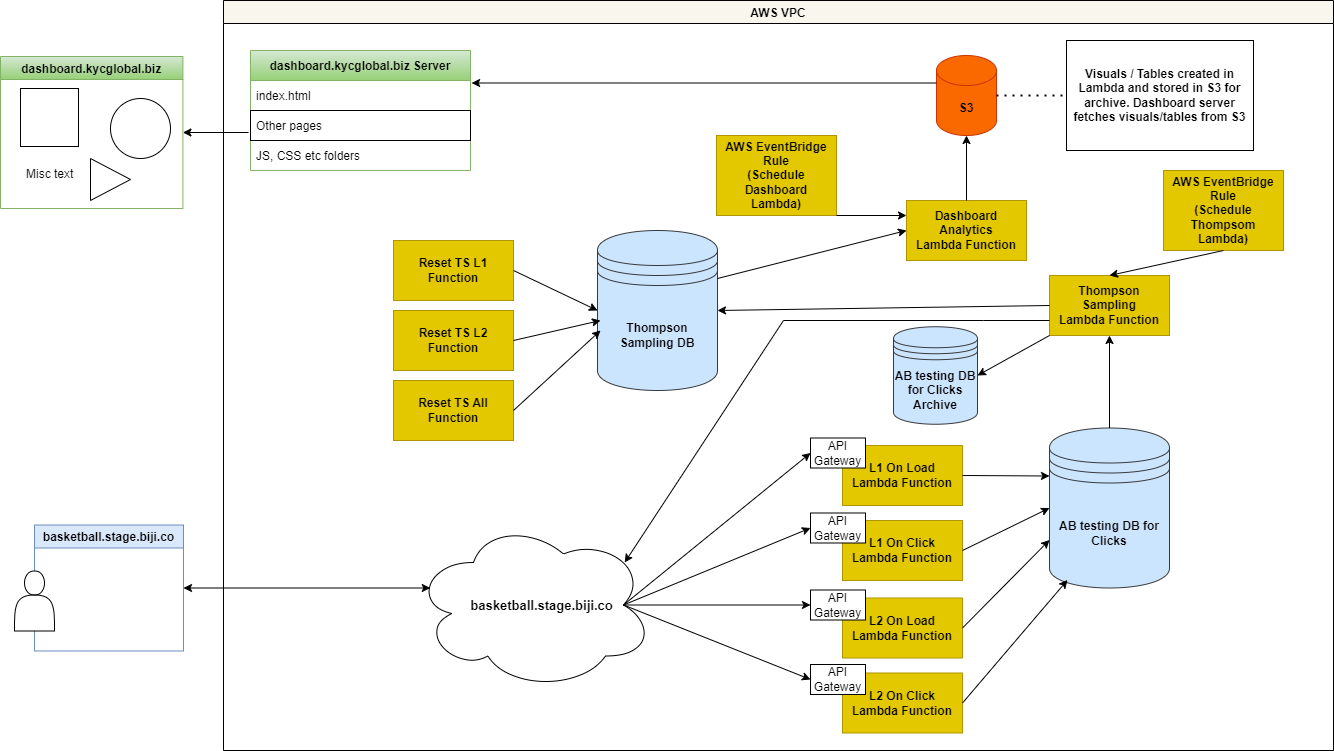

The diagram above was exported from draw.io. Its source (the exported page's mxGraphModel, read from the mxfile embedded in the PNG):
<mxGraphModel dx="1434" dy="782" grid="1" gridSize="10" guides="1" tooltips="1" connect="1" arrows="1" fold="1" page="1" pageScale="1" pageWidth="1390" pageHeight="980" math="0" shadow="0">
  <root>
    <mxCell id="0" />
    <mxCell id="1" parent="0" />
    <mxCell id="2S_m1pd-VbBx6f7pxFCj-80" value="AWS VPC" style="swimlane;strokeColor=default;fillColor=#f9f7ed;gradientColor=none;swimlaneFillColor=none;" parent="1" vertex="1">
      <mxGeometry x="243" y="20" width="1110" height="750" as="geometry" />
    </mxCell>
    <mxCell id="ao882QegXJ-BH3-QTLuM-1" value="&lt;b&gt;AWS EventBridge Rule&lt;br&gt;(Schedule Thompsom&lt;br&gt;Lambda)&lt;br&gt;&lt;/b&gt;" style="rounded=0;whiteSpace=wrap;html=1;strokeColor=#B09500;fillColor=#e3c800;fontColor=#000000;" parent="2S_m1pd-VbBx6f7pxFCj-80" vertex="1">
      <mxGeometry x="940" y="170" width="120" height="80" as="geometry" />
    </mxCell>
    <mxCell id="2S_m1pd-VbBx6f7pxFCj-64" value="dashboard.kycglobal.biz Server" style="swimlane;fontStyle=1;childLayout=stackLayout;horizontal=1;startSize=30;horizontalStack=0;resizeParent=1;resizeParentMax=0;resizeLast=0;collapsible=1;marginBottom=0;fillColor=#d5e8d4;gradientColor=#97d077;strokeColor=#82b366;" parent="2S_m1pd-VbBx6f7pxFCj-80" vertex="1">
      <mxGeometry x="27" y="50" width="220" height="120" as="geometry" />
    </mxCell>
    <mxCell id="2S_m1pd-VbBx6f7pxFCj-65" value="index.html" style="text;strokeColor=none;fillColor=none;align=left;verticalAlign=middle;spacingLeft=4;spacingRight=4;overflow=hidden;points=[[0,0.5],[1,0.5]];portConstraint=eastwest;rotatable=0;" parent="2S_m1pd-VbBx6f7pxFCj-64" vertex="1">
      <mxGeometry y="30" width="220" height="30" as="geometry" />
    </mxCell>
    <mxCell id="2S_m1pd-VbBx6f7pxFCj-66" value="Other pages" style="text;strokeColor=default;fillColor=none;align=left;verticalAlign=middle;spacingLeft=4;spacingRight=4;overflow=hidden;points=[[0,0.5],[1,0.5]];portConstraint=eastwest;rotatable=0;" parent="2S_m1pd-VbBx6f7pxFCj-64" vertex="1">
      <mxGeometry y="60" width="220" height="30" as="geometry" />
    </mxCell>
    <mxCell id="2S_m1pd-VbBx6f7pxFCj-67" value="JS, CSS etc folders" style="text;strokeColor=none;fillColor=none;align=left;verticalAlign=middle;spacingLeft=4;spacingRight=4;overflow=hidden;points=[[0,0.5],[1,0.5]];portConstraint=eastwest;rotatable=0;" parent="2S_m1pd-VbBx6f7pxFCj-64" vertex="1">
      <mxGeometry y="90" width="220" height="30" as="geometry" />
    </mxCell>
    <mxCell id="2S_m1pd-VbBx6f7pxFCj-63" value="&lt;b&gt;Dashboard Analytics&lt;br&gt;Lambda Function&lt;/b&gt;" style="rounded=0;whiteSpace=wrap;html=1;fillColor=#e3c800;fontColor=#000000;strokeColor=#B09500;" parent="2S_m1pd-VbBx6f7pxFCj-80" vertex="1">
      <mxGeometry x="683" y="200" width="120" height="60" as="geometry" />
    </mxCell>
    <mxCell id="ao882QegXJ-BH3-QTLuM-3" value="&lt;b&gt;S3&lt;/b&gt;" style="shape=cylinder3;whiteSpace=wrap;html=1;boundedLbl=1;backgroundOutline=1;size=15;fillColor=#fa6800;fontColor=#000000;strokeColor=#C73500;" parent="2S_m1pd-VbBx6f7pxFCj-80" vertex="1">
      <mxGeometry x="713" y="55" width="60" height="80" as="geometry" />
    </mxCell>
    <mxCell id="ao882QegXJ-BH3-QTLuM-4" value="" style="endArrow=classic;html=1;rounded=0;exitX=0.5;exitY=0;exitDx=0;exitDy=0;entryX=0.5;entryY=1;entryDx=0;entryDy=0;entryPerimeter=0;" parent="2S_m1pd-VbBx6f7pxFCj-80" source="2S_m1pd-VbBx6f7pxFCj-63" target="ao882QegXJ-BH3-QTLuM-3" edge="1">
      <mxGeometry width="50" height="50" relative="1" as="geometry">
        <mxPoint x="383" y="410" as="sourcePoint" />
        <mxPoint x="743" y="150" as="targetPoint" />
      </mxGeometry>
    </mxCell>
    <mxCell id="ao882QegXJ-BH3-QTLuM-5" value="" style="endArrow=classic;html=1;rounded=0;exitX=0;exitY=0;exitDx=0;exitDy=27.5;exitPerimeter=0;entryX=1.005;entryY=0.083;entryDx=0;entryDy=0;entryPerimeter=0;" parent="2S_m1pd-VbBx6f7pxFCj-80" source="ao882QegXJ-BH3-QTLuM-3" target="2S_m1pd-VbBx6f7pxFCj-65" edge="1">
      <mxGeometry width="50" height="50" relative="1" as="geometry">
        <mxPoint x="383" y="410" as="sourcePoint" />
        <mxPoint x="433" y="360" as="targetPoint" />
      </mxGeometry>
    </mxCell>
    <mxCell id="ao882QegXJ-BH3-QTLuM-6" value="&lt;b&gt;Visuals / Tables created in Lambda and stored in S3 for archive. Dashboard server fetches visuals/tables from S3&lt;/b&gt;" style="text;html=1;strokeColor=default;fillColor=none;align=center;verticalAlign=middle;whiteSpace=wrap;rounded=0;" parent="2S_m1pd-VbBx6f7pxFCj-80" vertex="1">
      <mxGeometry x="843" y="40" width="187" height="110" as="geometry" />
    </mxCell>
    <mxCell id="ao882QegXJ-BH3-QTLuM-7" value="" style="endArrow=none;dashed=1;html=1;dashPattern=1 3;strokeWidth=2;rounded=0;exitX=1;exitY=0.5;exitDx=0;exitDy=0;exitPerimeter=0;" parent="2S_m1pd-VbBx6f7pxFCj-80" source="ao882QegXJ-BH3-QTLuM-3" target="ao882QegXJ-BH3-QTLuM-6" edge="1">
      <mxGeometry width="50" height="50" relative="1" as="geometry">
        <mxPoint x="883" y="190" as="sourcePoint" />
        <mxPoint x="933" y="140" as="targetPoint" />
      </mxGeometry>
    </mxCell>
    <mxCell id="usf2pgPi75e2WLpN8f_t-1" value="&lt;b&gt;AB testing DB for Clicks&lt;br&gt;Archive&lt;br&gt;&lt;/b&gt;" style="shape=datastore;whiteSpace=wrap;html=1;fillColor=#cce5ff;strokeColor=#36393d;" parent="2S_m1pd-VbBx6f7pxFCj-80" vertex="1">
      <mxGeometry x="670" y="326.25" width="84" height="97.5" as="geometry" />
    </mxCell>
    <mxCell id="iXwD92fnjVwOLxLB-KDe-1" value="&lt;b&gt;AWS EventBridge Rule&lt;br&gt;(Schedule Dashboard &lt;br&gt;Lambda)&lt;br&gt;&lt;/b&gt;" style="rounded=0;whiteSpace=wrap;html=1;strokeColor=#B09500;fillColor=#e3c800;fontColor=#000000;" parent="2S_m1pd-VbBx6f7pxFCj-80" vertex="1">
      <mxGeometry x="493" y="135" width="120" height="80" as="geometry" />
    </mxCell>
    <mxCell id="iXwD92fnjVwOLxLB-KDe-2" value="" style="endArrow=classic;html=1;rounded=0;exitX=1;exitY=1;exitDx=0;exitDy=0;entryX=0;entryY=0.25;entryDx=0;entryDy=0;" parent="2S_m1pd-VbBx6f7pxFCj-80" source="iXwD92fnjVwOLxLB-KDe-1" target="2S_m1pd-VbBx6f7pxFCj-63" edge="1">
      <mxGeometry width="50" height="50" relative="1" as="geometry">
        <mxPoint x="873" y="200" as="sourcePoint" />
        <mxPoint x="792.3333333333335" y="170" as="targetPoint" />
      </mxGeometry>
    </mxCell>
    <mxCell id="VNknZtEU0Iwhir4T0k2c-6" value="" style="ellipse;shape=cloud;whiteSpace=wrap;html=1;" parent="2S_m1pd-VbBx6f7pxFCj-80" vertex="1">
      <mxGeometry x="190" y="519.5" width="240" height="170" as="geometry" />
    </mxCell>
    <mxCell id="VNknZtEU0Iwhir4T0k2c-7" value="&lt;font style=&quot;font-size: 13px;&quot;&gt;&lt;b&gt;basketball.stage.biji.co&lt;/b&gt;&lt;/font&gt;" style="text;html=1;strokeColor=none;fillColor=none;align=center;verticalAlign=middle;whiteSpace=wrap;rounded=0;" parent="2S_m1pd-VbBx6f7pxFCj-80" vertex="1">
      <mxGeometry x="290" y="589.5" width="57" height="30" as="geometry" />
    </mxCell>
    <mxCell id="VNknZtEU0Iwhir4T0k2c-18" value="&lt;b&gt;Reset TS L1&lt;br&gt;Function&lt;/b&gt;" style="rounded=0;whiteSpace=wrap;html=1;fillColor=#e3c800;fontColor=#000000;strokeColor=#B09500;" parent="2S_m1pd-VbBx6f7pxFCj-80" vertex="1">
      <mxGeometry x="170" y="240" width="120" height="60" as="geometry" />
    </mxCell>
    <mxCell id="VNknZtEU0Iwhir4T0k2c-19" value="&lt;b&gt;Reset TS L2&lt;br&gt;Function&lt;/b&gt;" style="rounded=0;whiteSpace=wrap;html=1;fillColor=#e3c800;fontColor=#000000;strokeColor=#B09500;" parent="2S_m1pd-VbBx6f7pxFCj-80" vertex="1">
      <mxGeometry x="170" y="310" width="120" height="60" as="geometry" />
    </mxCell>
    <mxCell id="VNknZtEU0Iwhir4T0k2c-20" value="&lt;b&gt;Reset TS All&lt;br&gt;Function&lt;/b&gt;" style="rounded=0;whiteSpace=wrap;html=1;fillColor=#e3c800;fontColor=#000000;strokeColor=#B09500;" parent="2S_m1pd-VbBx6f7pxFCj-80" vertex="1">
      <mxGeometry x="170" y="380" width="120" height="60" as="geometry" />
    </mxCell>
    <mxCell id="2S_m1pd-VbBx6f7pxFCj-6" value="basketball.stage.biji.co" style="swimlane;fillColor=#dae8fc;strokeColor=#6c8ebf;" parent="1" vertex="1">
      <mxGeometry x="54" y="544.5" width="149" height="126" as="geometry" />
    </mxCell>
    <mxCell id="2S_m1pd-VbBx6f7pxFCj-5" value="" style="shape=actor;whiteSpace=wrap;html=1;" parent="2S_m1pd-VbBx6f7pxFCj-6" vertex="1">
      <mxGeometry x="-20" y="46" width="40" height="60" as="geometry" />
    </mxCell>
    <mxCell id="2S_m1pd-VbBx6f7pxFCj-26" value="&lt;b&gt;L1 On Load&lt;br&gt;Lambda Function&lt;/b&gt;" style="rounded=0;whiteSpace=wrap;html=1;fillColor=#e3c800;fontColor=#000000;strokeColor=#B09500;" parent="1" vertex="1">
      <mxGeometry x="862" y="465" width="120" height="60" as="geometry" />
    </mxCell>
    <mxCell id="2S_m1pd-VbBx6f7pxFCj-27" value="&lt;b&gt;L1 On Click&lt;br&gt;Lambda Function&lt;/b&gt;" style="rounded=0;whiteSpace=wrap;html=1;fillColor=#e3c800;fontColor=#000000;strokeColor=#B09500;" parent="1" vertex="1">
      <mxGeometry x="862" y="540" width="120" height="60" as="geometry" />
    </mxCell>
    <mxCell id="2S_m1pd-VbBx6f7pxFCj-28" value="&lt;b&gt;AB testing DB for Clicks&lt;/b&gt;" style="shape=datastore;whiteSpace=wrap;html=1;fillColor=#cce5ff;strokeColor=#36393d;" parent="1" vertex="1">
      <mxGeometry x="1069" y="447.5" width="120" height="160" as="geometry" />
    </mxCell>
    <mxCell id="2S_m1pd-VbBx6f7pxFCj-29" value="" style="endArrow=classic;html=1;rounded=0;exitX=1;exitY=0.5;exitDx=0;exitDy=0;entryX=0;entryY=0.3;entryDx=0;entryDy=0;" parent="1" source="2S_m1pd-VbBx6f7pxFCj-26" target="2S_m1pd-VbBx6f7pxFCj-28" edge="1">
      <mxGeometry width="50" height="50" relative="1" as="geometry">
        <mxPoint x="977" y="640" as="sourcePoint" />
        <mxPoint x="1027" y="590" as="targetPoint" />
      </mxGeometry>
    </mxCell>
    <mxCell id="2S_m1pd-VbBx6f7pxFCj-30" value="" style="endArrow=classic;html=1;rounded=0;exitX=1;exitY=0.5;exitDx=0;exitDy=0;entryX=0;entryY=0.5;entryDx=0;entryDy=0;" parent="1" source="2S_m1pd-VbBx6f7pxFCj-27" target="2S_m1pd-VbBx6f7pxFCj-28" edge="1">
      <mxGeometry width="50" height="50" relative="1" as="geometry">
        <mxPoint x="1007" y="670" as="sourcePoint" />
        <mxPoint x="1057" y="620" as="targetPoint" />
      </mxGeometry>
    </mxCell>
    <mxCell id="2S_m1pd-VbBx6f7pxFCj-33" value="&lt;b&gt;L2 On Load&lt;br&gt;Lambda Function&lt;/b&gt;" style="rounded=0;whiteSpace=wrap;html=1;fillColor=#e3c800;fontColor=#000000;strokeColor=#B09500;" parent="1" vertex="1">
      <mxGeometry x="862" y="617.5" width="120" height="60" as="geometry" />
    </mxCell>
    <mxCell id="2S_m1pd-VbBx6f7pxFCj-34" value="&lt;b&gt;L2 On Click&lt;br&gt;Lambda Function&lt;/b&gt;" style="rounded=0;whiteSpace=wrap;html=1;fillColor=#e3c800;fontColor=#000000;strokeColor=#B09500;" parent="1" vertex="1">
      <mxGeometry x="862" y="692.5" width="120" height="60" as="geometry" />
    </mxCell>
    <mxCell id="2S_m1pd-VbBx6f7pxFCj-36" value="" style="endArrow=classic;html=1;rounded=0;exitX=1;exitY=0.5;exitDx=0;exitDy=0;entryX=0;entryY=0.7;entryDx=0;entryDy=0;" parent="1" source="2S_m1pd-VbBx6f7pxFCj-33" target="2S_m1pd-VbBx6f7pxFCj-28" edge="1">
      <mxGeometry width="50" height="50" relative="1" as="geometry">
        <mxPoint x="1012" y="840" as="sourcePoint" />
        <mxPoint x="1121.9999999999995" y="677.9999999999998" as="targetPoint" />
      </mxGeometry>
    </mxCell>
    <mxCell id="2S_m1pd-VbBx6f7pxFCj-37" value="" style="endArrow=classic;html=1;rounded=0;exitX=1;exitY=0.5;exitDx=0;exitDy=0;entryX=0.15;entryY=0.95;entryDx=0;entryDy=0;entryPerimeter=0;" parent="1" source="2S_m1pd-VbBx6f7pxFCj-34" target="2S_m1pd-VbBx6f7pxFCj-28" edge="1">
      <mxGeometry width="50" height="50" relative="1" as="geometry">
        <mxPoint x="1042" y="870" as="sourcePoint" />
        <mxPoint x="1123.08" y="728.8799999999999" as="targetPoint" />
      </mxGeometry>
    </mxCell>
    <mxCell id="2S_m1pd-VbBx6f7pxFCj-40" value="&lt;b&gt;Thompson Sampling&lt;br&gt;Lambda Function&lt;/b&gt;" style="rounded=0;whiteSpace=wrap;html=1;strokeColor=#B09500;fillColor=#e3c800;fontColor=#000000;" parent="1" vertex="1">
      <mxGeometry x="1069" y="295" width="120" height="60" as="geometry" />
    </mxCell>
    <mxCell id="2S_m1pd-VbBx6f7pxFCj-45" value="" style="endArrow=classic;html=1;rounded=0;exitX=0.5;exitY=0;exitDx=0;exitDy=0;entryX=0.5;entryY=1;entryDx=0;entryDy=0;" parent="1" source="2S_m1pd-VbBx6f7pxFCj-28" target="2S_m1pd-VbBx6f7pxFCj-40" edge="1">
      <mxGeometry width="50" height="50" relative="1" as="geometry">
        <mxPoint x="619" y="560" as="sourcePoint" />
        <mxPoint x="669" y="510" as="targetPoint" />
      </mxGeometry>
    </mxCell>
    <mxCell id="2S_m1pd-VbBx6f7pxFCj-46" value="&lt;b&gt;Thompson Sampling DB&lt;/b&gt;" style="shape=datastore;whiteSpace=wrap;html=1;fillColor=#cce5ff;strokeColor=#36393d;" parent="1" vertex="1">
      <mxGeometry x="617" y="250" width="120" height="160" as="geometry" />
    </mxCell>
    <mxCell id="2S_m1pd-VbBx6f7pxFCj-48" value="" style="endArrow=classic;html=1;rounded=0;exitX=0;exitY=0.5;exitDx=0;exitDy=0;entryX=1;entryY=0.5;entryDx=0;entryDy=0;" parent="1" source="2S_m1pd-VbBx6f7pxFCj-40" target="2S_m1pd-VbBx6f7pxFCj-46" edge="1">
      <mxGeometry width="50" height="50" relative="1" as="geometry">
        <mxPoint x="587" y="500" as="sourcePoint" />
        <mxPoint x="637" y="450" as="targetPoint" />
      </mxGeometry>
    </mxCell>
    <mxCell id="2S_m1pd-VbBx6f7pxFCj-58" value="" style="endArrow=classic;html=1;rounded=0;exitX=1;exitY=0.3;exitDx=0;exitDy=0;entryX=0;entryY=0.5;entryDx=0;entryDy=0;" parent="1" source="2S_m1pd-VbBx6f7pxFCj-46" target="2S_m1pd-VbBx6f7pxFCj-63" edge="1">
      <mxGeometry width="50" height="50" relative="1" as="geometry">
        <mxPoint x="587" y="500" as="sourcePoint" />
        <mxPoint x="793" y="280" as="targetPoint" />
      </mxGeometry>
    </mxCell>
    <mxCell id="2S_m1pd-VbBx6f7pxFCj-71" value="API Gateway" style="rounded=0;whiteSpace=wrap;html=1;strokeColor=default;" parent="1" vertex="1">
      <mxGeometry x="830" y="457.5" width="55" height="30" as="geometry" />
    </mxCell>
    <mxCell id="2S_m1pd-VbBx6f7pxFCj-72" value="API Gateway" style="rounded=0;whiteSpace=wrap;html=1;strokeColor=default;" parent="1" vertex="1">
      <mxGeometry x="830" y="532.5" width="55" height="30" as="geometry" />
    </mxCell>
    <mxCell id="2S_m1pd-VbBx6f7pxFCj-73" value="API Gateway" style="rounded=0;whiteSpace=wrap;html=1;strokeColor=default;" parent="1" vertex="1">
      <mxGeometry x="830" y="609.5" width="55" height="30" as="geometry" />
    </mxCell>
    <mxCell id="2S_m1pd-VbBx6f7pxFCj-74" value="API Gateway" style="rounded=0;whiteSpace=wrap;html=1;strokeColor=default;" parent="1" vertex="1">
      <mxGeometry x="830" y="684" width="55" height="30" as="geometry" />
    </mxCell>
    <mxCell id="2S_m1pd-VbBx6f7pxFCj-79" value="dashboard.kycglobal.biz" style="swimlane;fillColor=#d5e8d4;strokeColor=#82b366;gradientColor=#97d077;" parent="1" vertex="1">
      <mxGeometry x="20" y="76" width="182.4" height="152" as="geometry" />
    </mxCell>
    <mxCell id="2S_m1pd-VbBx6f7pxFCj-90" value="" style="whiteSpace=wrap;html=1;aspect=fixed;strokeColor=default;" parent="2S_m1pd-VbBx6f7pxFCj-79" vertex="1">
      <mxGeometry x="20" y="32" width="58" height="58" as="geometry" />
    </mxCell>
    <mxCell id="2S_m1pd-VbBx6f7pxFCj-91" value="" style="ellipse;whiteSpace=wrap;html=1;aspect=fixed;strokeColor=default;" parent="2S_m1pd-VbBx6f7pxFCj-79" vertex="1">
      <mxGeometry x="110" y="42" width="60" height="60" as="geometry" />
    </mxCell>
    <mxCell id="2S_m1pd-VbBx6f7pxFCj-92" value="" style="triangle;whiteSpace=wrap;html=1;strokeColor=default;" parent="2S_m1pd-VbBx6f7pxFCj-79" vertex="1">
      <mxGeometry x="90" y="102" width="40" height="42" as="geometry" />
    </mxCell>
    <mxCell id="2S_m1pd-VbBx6f7pxFCj-93" value="Misc text" style="text;strokeColor=none;fillColor=none;align=left;verticalAlign=middle;spacingLeft=4;spacingRight=4;overflow=hidden;points=[[0,0.5],[1,0.5]];portConstraint=eastwest;rotatable=0;" parent="2S_m1pd-VbBx6f7pxFCj-79" vertex="1">
      <mxGeometry x="20" y="102" width="80" height="30" as="geometry" />
    </mxCell>
    <mxCell id="2S_m1pd-VbBx6f7pxFCj-83" value="" style="endArrow=classic;html=1;rounded=0;exitX=-0.009;exitY=0.733;exitDx=0;exitDy=0;entryX=1;entryY=0.5;entryDx=0;entryDy=0;exitPerimeter=0;" parent="1" source="2S_m1pd-VbBx6f7pxFCj-66" target="2S_m1pd-VbBx6f7pxFCj-79" edge="1">
      <mxGeometry width="50" height="50" relative="1" as="geometry">
        <mxPoint x="214.71572875253787" y="269.71572875253787" as="sourcePoint" />
        <mxPoint x="64" y="220" as="targetPoint" />
      </mxGeometry>
    </mxCell>
    <mxCell id="ao882QegXJ-BH3-QTLuM-2" value="" style="endArrow=classic;html=1;rounded=0;entryX=0.5;entryY=0;entryDx=0;entryDy=0;exitX=0.5;exitY=1;exitDx=0;exitDy=0;" parent="1" source="ao882QegXJ-BH3-QTLuM-1" target="2S_m1pd-VbBx6f7pxFCj-40" edge="1">
      <mxGeometry width="50" height="50" relative="1" as="geometry">
        <mxPoint x="1129" y="270" as="sourcePoint" />
        <mxPoint x="563" y="310" as="targetPoint" />
      </mxGeometry>
    </mxCell>
    <mxCell id="usf2pgPi75e2WLpN8f_t-2" value="" style="endArrow=classic;html=1;rounded=0;entryX=1;entryY=0.5;entryDx=0;entryDy=0;exitX=0;exitY=1;exitDx=0;exitDy=0;" parent="1" source="2S_m1pd-VbBx6f7pxFCj-40" target="usf2pgPi75e2WLpN8f_t-1" edge="1">
      <mxGeometry width="50" height="50" relative="1" as="geometry">
        <mxPoint x="1063" y="360" as="sourcePoint" />
        <mxPoint x="1139" y="370" as="targetPoint" />
      </mxGeometry>
    </mxCell>
    <mxCell id="VNknZtEU0Iwhir4T0k2c-9" value="" style="endArrow=classic;html=1;rounded=0;fontSize=13;entryX=0.88;entryY=0.25;entryDx=0;entryDy=0;entryPerimeter=0;exitX=0;exitY=0.75;exitDx=0;exitDy=0;" parent="1" source="2S_m1pd-VbBx6f7pxFCj-40" target="VNknZtEU0Iwhir4T0k2c-6" edge="1">
      <mxGeometry width="50" height="50" relative="1" as="geometry">
        <mxPoint x="1063" y="340" as="sourcePoint" />
        <mxPoint x="843" y="400" as="targetPoint" />
        <Array as="points">
          <mxPoint x="1003" y="340" />
          <mxPoint x="803" y="340" />
        </Array>
      </mxGeometry>
    </mxCell>
    <mxCell id="VNknZtEU0Iwhir4T0k2c-11" value="" style="endArrow=classic;html=1;rounded=0;fontSize=13;exitX=0.875;exitY=0.5;exitDx=0;exitDy=0;exitPerimeter=0;entryX=0;entryY=0.5;entryDx=0;entryDy=0;" parent="1" source="VNknZtEU0Iwhir4T0k2c-6" target="2S_m1pd-VbBx6f7pxFCj-71" edge="1">
      <mxGeometry width="50" height="50" relative="1" as="geometry">
        <mxPoint x="793" y="450" as="sourcePoint" />
        <mxPoint x="843" y="400" as="targetPoint" />
      </mxGeometry>
    </mxCell>
    <mxCell id="VNknZtEU0Iwhir4T0k2c-12" value="" style="endArrow=classic;html=1;rounded=0;fontSize=13;exitX=0.875;exitY=0.5;exitDx=0;exitDy=0;exitPerimeter=0;entryX=0;entryY=0.5;entryDx=0;entryDy=0;" parent="1" source="VNknZtEU0Iwhir4T0k2c-6" target="2S_m1pd-VbBx6f7pxFCj-73" edge="1">
      <mxGeometry width="50" height="50" relative="1" as="geometry">
        <mxPoint x="710" y="555" as="sourcePoint" />
        <mxPoint x="840" y="482.5" as="targetPoint" />
      </mxGeometry>
    </mxCell>
    <mxCell id="VNknZtEU0Iwhir4T0k2c-13" value="" style="endArrow=classic;html=1;rounded=0;fontSize=13;exitX=0.875;exitY=0.5;exitDx=0;exitDy=0;exitPerimeter=0;entryX=0;entryY=0.5;entryDx=0;entryDy=0;" parent="1" source="VNknZtEU0Iwhir4T0k2c-6" target="2S_m1pd-VbBx6f7pxFCj-74" edge="1">
      <mxGeometry width="50" height="50" relative="1" as="geometry">
        <mxPoint x="710" y="555" as="sourcePoint" />
        <mxPoint x="840" y="557.5" as="targetPoint" />
      </mxGeometry>
    </mxCell>
    <mxCell id="VNknZtEU0Iwhir4T0k2c-14" value="" style="endArrow=classic;html=1;rounded=0;fontSize=13;exitX=0.875;exitY=0.5;exitDx=0;exitDy=0;exitPerimeter=0;entryX=0;entryY=0.5;entryDx=0;entryDy=0;" parent="1" source="VNknZtEU0Iwhir4T0k2c-6" target="2S_m1pd-VbBx6f7pxFCj-72" edge="1">
      <mxGeometry width="50" height="50" relative="1" as="geometry">
        <mxPoint x="653" y="634.5" as="sourcePoint" />
        <mxPoint x="840" y="482.5" as="targetPoint" />
      </mxGeometry>
    </mxCell>
    <mxCell id="VNknZtEU0Iwhir4T0k2c-15" value="" style="endArrow=classic;startArrow=classic;html=1;rounded=0;fontSize=13;exitX=1;exitY=0.5;exitDx=0;exitDy=0;entryX=0.07;entryY=0.4;entryDx=0;entryDy=0;entryPerimeter=0;" parent="1" source="2S_m1pd-VbBx6f7pxFCj-6" target="VNknZtEU0Iwhir4T0k2c-6" edge="1">
      <mxGeometry width="50" height="50" relative="1" as="geometry">
        <mxPoint x="633" y="450" as="sourcePoint" />
        <mxPoint x="683" y="400" as="targetPoint" />
      </mxGeometry>
    </mxCell>
    <mxCell id="VNknZtEU0Iwhir4T0k2c-21" value="" style="endArrow=classic;html=1;rounded=0;fontSize=13;exitX=1;exitY=0.5;exitDx=0;exitDy=0;entryX=0;entryY=0.5;entryDx=0;entryDy=0;" parent="1" source="VNknZtEU0Iwhir4T0k2c-18" target="2S_m1pd-VbBx6f7pxFCj-46" edge="1">
      <mxGeometry width="50" height="50" relative="1" as="geometry">
        <mxPoint x="580" y="420" as="sourcePoint" />
        <mxPoint x="630" y="370" as="targetPoint" />
      </mxGeometry>
    </mxCell>
    <mxCell id="VNknZtEU0Iwhir4T0k2c-22" value="" style="endArrow=classic;html=1;rounded=0;fontSize=13;exitX=1;exitY=0.5;exitDx=0;exitDy=0;" parent="1" source="VNknZtEU0Iwhir4T0k2c-19" edge="1">
      <mxGeometry width="50" height="50" relative="1" as="geometry">
        <mxPoint x="543" y="300" as="sourcePoint" />
        <mxPoint x="620" y="340" as="targetPoint" />
      </mxGeometry>
    </mxCell>
    <mxCell id="VNknZtEU0Iwhir4T0k2c-23" value="" style="endArrow=classic;html=1;rounded=0;fontSize=13;exitX=1;exitY=0.5;exitDx=0;exitDy=0;" parent="1" source="VNknZtEU0Iwhir4T0k2c-20" edge="1">
      <mxGeometry width="50" height="50" relative="1" as="geometry">
        <mxPoint x="543" y="370" as="sourcePoint" />
        <mxPoint x="620" y="350" as="targetPoint" />
      </mxGeometry>
    </mxCell>
  </root>
</mxGraphModel>